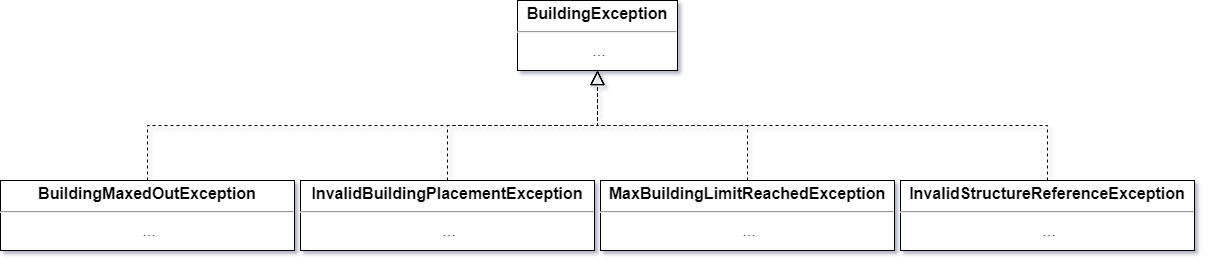

The diagram above was exported from draw.io. Its source (the exported page's mxGraphModel, read from the mxfile embedded in the PNG):
<mxGraphModel dx="794" dy="1204" grid="1" gridSize="10" guides="1" tooltips="1" connect="1" arrows="1" fold="1" page="1" pageScale="1" pageWidth="827" pageHeight="1169" math="0" shadow="0">
  <root>
    <mxCell id="0" />
    <mxCell id="1" parent="0" />
    <mxCell id="2" value="&lt;p style=&quot;margin: 4px 0px 0px; text-align: center; font-size: 16px;&quot;&gt;&lt;b style=&quot;font-size: 16px;&quot;&gt;BuildingException&lt;/b&gt;&lt;/p&gt;&lt;hr style=&quot;font-size: 16px;&quot;&gt;&lt;p style=&quot;text-align: center; margin: 0px 0px 0px 4px; font-size: 16px;&quot;&gt;...&lt;/p&gt;" style="verticalAlign=top;align=left;overflow=fill;fontSize=16;fontFamily=Helvetica;html=1;whiteSpace=wrap;" vertex="1" parent="1">
      <mxGeometry x="1161" y="40" width="160" height="70" as="geometry" />
    </mxCell>
    <mxCell id="3" value="&lt;p style=&quot;margin: 4px 0px 0px; text-align: center; font-size: 16px;&quot;&gt;&lt;b style=&quot;font-size: 16px;&quot;&gt;BuildingMaxedOutException&lt;/b&gt;&lt;/p&gt;&lt;hr style=&quot;font-size: 16px;&quot;&gt;&lt;p style=&quot;text-align: center; margin: 0px 0px 0px 4px; font-size: 16px;&quot;&gt;...&lt;/p&gt;" style="verticalAlign=top;align=left;overflow=fill;fontSize=16;fontFamily=Helvetica;html=1;whiteSpace=wrap;" vertex="1" parent="1">
      <mxGeometry x="644" y="220" width="294" height="70" as="geometry" />
    </mxCell>
    <mxCell id="4" value="&lt;p style=&quot;margin: 4px 0px 0px; text-align: center; font-size: 16px;&quot;&gt;&lt;b style=&quot;font-size: 16px;&quot;&gt;InvalidBuildingPlacementException&lt;/b&gt;&lt;/p&gt;&lt;hr style=&quot;font-size: 16px;&quot;&gt;&lt;p style=&quot;text-align: center; margin: 0px 0px 0px 4px; font-size: 16px;&quot;&gt;...&lt;/p&gt;" style="verticalAlign=top;align=left;overflow=fill;fontSize=16;fontFamily=Helvetica;html=1;whiteSpace=wrap;" vertex="1" parent="1">
      <mxGeometry x="944" y="220" width="294" height="70" as="geometry" />
    </mxCell>
    <mxCell id="5" value="&lt;p style=&quot;margin: 4px 0px 0px; text-align: center; font-size: 16px;&quot;&gt;&lt;b style=&quot;font-size: 16px;&quot;&gt;InvalidStructureReferenceException&lt;/b&gt;&lt;/p&gt;&lt;hr style=&quot;font-size: 16px;&quot;&gt;&lt;p style=&quot;text-align: center; margin: 0px 0px 0px 4px; font-size: 16px;&quot;&gt;...&lt;/p&gt;" style="verticalAlign=top;align=left;overflow=fill;fontSize=16;fontFamily=Helvetica;html=1;whiteSpace=wrap;" vertex="1" parent="1">
      <mxGeometry x="1544" y="220" width="294" height="70" as="geometry" />
    </mxCell>
    <mxCell id="6" value="&lt;p style=&quot;margin: 4px 0px 0px; text-align: center; font-size: 16px;&quot;&gt;&lt;/p&gt;&lt;p style=&quot;margin: 4px 0px 0px; text-align: center; font-size: 16px;&quot;&gt;&lt;b style=&quot;font-size: 16px;&quot;&gt;MaxBuildingLimitReachedException&lt;/b&gt;&lt;/p&gt;&lt;hr style=&quot;font-size: 16px;&quot;&gt;&lt;p style=&quot;text-align: center; margin: 0px 0px 0px 4px; font-size: 16px;&quot;&gt;...&lt;/p&gt;" style="verticalAlign=top;align=left;overflow=fill;fontSize=16;fontFamily=Helvetica;html=1;whiteSpace=wrap;" vertex="1" parent="1">
      <mxGeometry x="1244" y="220" width="294" height="70" as="geometry" />
    </mxCell>
    <mxCell id="7" value="" style="endArrow=block;dashed=1;endFill=0;endSize=12;html=1;rounded=0;entryX=0.5;entryY=1;entryDx=0;entryDy=0;exitX=0.5;exitY=0;exitDx=0;exitDy=0;edgeStyle=orthogonalEdgeStyle;" edge="1" source="3" target="2" parent="1">
      <mxGeometry width="160" relative="1" as="geometry">
        <mxPoint x="1250" y="510" as="sourcePoint" />
        <mxPoint x="1410" y="510" as="targetPoint" />
      </mxGeometry>
    </mxCell>
    <mxCell id="8" value="" style="endArrow=block;dashed=1;endFill=0;endSize=12;html=1;rounded=0;entryX=0.5;entryY=1;entryDx=0;entryDy=0;exitX=0.5;exitY=0;exitDx=0;exitDy=0;edgeStyle=orthogonalEdgeStyle;" edge="1" source="4" target="2" parent="1">
      <mxGeometry width="160" relative="1" as="geometry">
        <mxPoint x="801" y="230" as="sourcePoint" />
        <mxPoint x="1251" y="120" as="targetPoint" />
      </mxGeometry>
    </mxCell>
    <mxCell id="9" value="" style="endArrow=block;dashed=1;endFill=0;endSize=12;html=1;rounded=0;entryX=0.5;entryY=1;entryDx=0;entryDy=0;exitX=0.5;exitY=0;exitDx=0;exitDy=0;edgeStyle=orthogonalEdgeStyle;" edge="1" source="6" target="2" parent="1">
      <mxGeometry width="160" relative="1" as="geometry">
        <mxPoint x="811" y="240" as="sourcePoint" />
        <mxPoint x="1261" y="130" as="targetPoint" />
      </mxGeometry>
    </mxCell>
    <mxCell id="10" value="" style="endArrow=block;dashed=1;endFill=0;endSize=12;html=1;rounded=0;entryX=0.5;entryY=1;entryDx=0;entryDy=0;exitX=0.5;exitY=0;exitDx=0;exitDy=0;edgeStyle=orthogonalEdgeStyle;" edge="1" source="5" target="2" parent="1">
      <mxGeometry width="160" relative="1" as="geometry">
        <mxPoint x="821" y="250" as="sourcePoint" />
        <mxPoint x="1271" y="140" as="targetPoint" />
      </mxGeometry>
    </mxCell>
  </root>
</mxGraphModel>